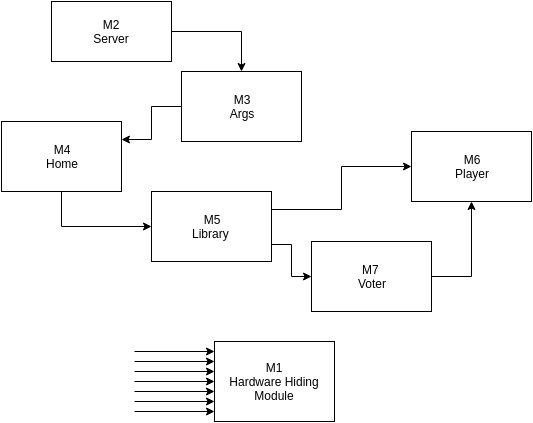

The diagram above was exported from draw.io. Its source (the exported page's mxGraphModel, read from the mxfile embedded in the PNG):
<mxGraphModel dx="914" dy="732" grid="1" gridSize="10" guides="1" tooltips="1" connect="1" arrows="1" fold="1" page="1" pageScale="1" pageWidth="826" pageHeight="1169" math="0" shadow="0">
  <root>
    <mxCell id="0" />
    <mxCell id="1" parent="0" />
    <mxCell id="357144d6d4a4c784-1" value="M1&lt;div&gt;Hardware Hiding Module&lt;/div&gt;" style="whiteSpace=wrap;html=1;" vertex="1" parent="1">
      <mxGeometry x="393" y="380" width="120" height="80" as="geometry" />
    </mxCell>
    <mxCell id="15705da752feaa5a-4" style="edgeStyle=orthogonalEdgeStyle;rounded=0;html=1;exitX=1;exitY=0.5;jettySize=auto;orthogonalLoop=1;" edge="1" parent="1" source="357144d6d4a4c784-3" target="504fe25124cd55a0-1">
      <mxGeometry relative="1" as="geometry" />
    </mxCell>
    <mxCell id="357144d6d4a4c784-3" value="M2&lt;div&gt;Server&lt;/div&gt;" style="whiteSpace=wrap;html=1;" vertex="1" parent="1">
      <mxGeometry x="230" y="40" width="120" height="60" as="geometry" />
    </mxCell>
    <mxCell id="15705da752feaa5a-7" style="edgeStyle=orthogonalEdgeStyle;rounded=0;html=1;exitX=0;exitY=0.5;entryX=1;entryY=0.25;jettySize=auto;orthogonalLoop=1;" edge="1" parent="1" source="504fe25124cd55a0-1" target="504fe25124cd55a0-3">
      <mxGeometry relative="1" as="geometry" />
    </mxCell>
    <mxCell id="504fe25124cd55a0-1" value="M3&lt;div&gt;Args&lt;/div&gt;" style="whiteSpace=wrap;html=1;" vertex="1" parent="1">
      <mxGeometry x="360" y="110" width="120" height="70" as="geometry" />
    </mxCell>
    <mxCell id="15705da752feaa5a-10" style="edgeStyle=orthogonalEdgeStyle;rounded=0;html=1;exitX=1;exitY=0.25;entryX=0;entryY=0.5;jettySize=auto;orthogonalLoop=1;" edge="1" parent="1" source="504fe25124cd55a0-2" target="504fe25124cd55a0-4">
      <mxGeometry relative="1" as="geometry" />
    </mxCell>
    <mxCell id="15705da752feaa5a-11" style="edgeStyle=orthogonalEdgeStyle;rounded=0;html=1;exitX=1;exitY=0.75;entryX=0;entryY=0.5;jettySize=auto;orthogonalLoop=1;" edge="1" parent="1" source="504fe25124cd55a0-2" target="504fe25124cd55a0-8">
      <mxGeometry relative="1" as="geometry" />
    </mxCell>
    <mxCell id="504fe25124cd55a0-2" value="M5&lt;div&gt;Library&amp;nbsp;&lt;/div&gt;" style="whiteSpace=wrap;html=1;" vertex="1" parent="1">
      <mxGeometry x="330" y="230" width="120" height="70" as="geometry" />
    </mxCell>
    <mxCell id="15705da752feaa5a-9" style="edgeStyle=orthogonalEdgeStyle;rounded=0;html=1;exitX=0.5;exitY=1;jettySize=auto;orthogonalLoop=1;" edge="1" parent="1" source="504fe25124cd55a0-3" target="504fe25124cd55a0-2">
      <mxGeometry relative="1" as="geometry" />
    </mxCell>
    <mxCell id="504fe25124cd55a0-3" value="M4&lt;div&gt;Home&lt;/div&gt;" style="whiteSpace=wrap;html=1;" vertex="1" parent="1">
      <mxGeometry x="180" y="160" width="120" height="70" as="geometry" />
    </mxCell>
    <mxCell id="504fe25124cd55a0-4" value="M6&lt;div&gt;Player&lt;/div&gt;" style="whiteSpace=wrap;html=1;" vertex="1" parent="1">
      <mxGeometry x="590" y="170" width="120" height="70" as="geometry" />
    </mxCell>
    <mxCell id="15705da752feaa5a-12" style="edgeStyle=orthogonalEdgeStyle;rounded=0;html=1;exitX=1;exitY=0.5;entryX=0.5;entryY=1;jettySize=auto;orthogonalLoop=1;" edge="1" parent="1" source="504fe25124cd55a0-8" target="504fe25124cd55a0-4">
      <mxGeometry relative="1" as="geometry" />
    </mxCell>
    <mxCell id="504fe25124cd55a0-8" value="M7&amp;nbsp;&lt;div&gt;Voter&lt;/div&gt;" style="whiteSpace=wrap;html=1;" vertex="1" parent="1">
      <mxGeometry x="490" y="280" width="120" height="70" as="geometry" />
    </mxCell>
    <mxCell id="504fe25124cd55a0-23" value="" style="endArrow=classic;html=1;entryX=0;entryY=0.25;" edge="1" parent="1">
      <mxGeometry x="313" y="410" width="50" height="50" as="geometry">
        <mxPoint x="313" y="410" as="sourcePoint" />
        <mxPoint x="393" y="410" as="targetPoint" />
      </mxGeometry>
    </mxCell>
    <mxCell id="504fe25124cd55a0-24" value="" style="endArrow=classic;html=1;entryX=0;entryY=0.25;" edge="1" parent="1">
      <mxGeometry x="313" y="420" width="50" height="50" as="geometry">
        <mxPoint x="313" y="420" as="sourcePoint" />
        <mxPoint x="393" y="420" as="targetPoint" />
      </mxGeometry>
    </mxCell>
    <mxCell id="504fe25124cd55a0-25" value="" style="endArrow=classic;html=1;entryX=0;entryY=0.25;" edge="1" parent="1">
      <mxGeometry x="313" y="430" width="50" height="50" as="geometry">
        <mxPoint x="313" y="430" as="sourcePoint" />
        <mxPoint x="393" y="430" as="targetPoint" />
      </mxGeometry>
    </mxCell>
    <mxCell id="504fe25124cd55a0-26" value="" style="endArrow=classic;html=1;entryX=0;entryY=0.25;" edge="1" parent="1">
      <mxGeometry x="313" y="440" width="50" height="50" as="geometry">
        <mxPoint x="313" y="440" as="sourcePoint" />
        <mxPoint x="393" y="440" as="targetPoint" />
      </mxGeometry>
    </mxCell>
    <mxCell id="504fe25124cd55a0-27" value="" style="endArrow=classic;html=1;entryX=0;entryY=0.25;" edge="1" parent="1">
      <mxGeometry x="313" y="390" width="50" height="50" as="geometry">
        <mxPoint x="313" y="390" as="sourcePoint" />
        <mxPoint x="393" y="390" as="targetPoint" />
      </mxGeometry>
    </mxCell>
    <mxCell id="504fe25124cd55a0-28" value="" style="endArrow=classic;html=1;entryX=0;entryY=0.25;" edge="1" parent="1">
      <mxGeometry x="313" y="450" width="50" height="50" as="geometry">
        <mxPoint x="313" y="450" as="sourcePoint" />
        <mxPoint x="393" y="450" as="targetPoint" />
      </mxGeometry>
    </mxCell>
    <mxCell id="504fe25124cd55a0-30" value="" style="endArrow=classic;html=1;entryX=0;entryY=0.25;" edge="1" parent="1">
      <mxGeometry x="313" y="400" width="50" height="50" as="geometry">
        <mxPoint x="313" y="400" as="sourcePoint" />
        <mxPoint x="393" y="400" as="targetPoint" />
      </mxGeometry>
    </mxCell>
    <mxCell id="15705da752feaa5a-5" style="edgeStyle=orthogonalEdgeStyle;rounded=0;html=1;exitX=0.25;exitY=0;entryX=0.25;entryY=0;jettySize=auto;orthogonalLoop=1;" edge="1" parent="1" source="504fe25124cd55a0-8" target="504fe25124cd55a0-8">
      <mxGeometry relative="1" as="geometry" />
    </mxCell>
  </root>
</mxGraphModel>